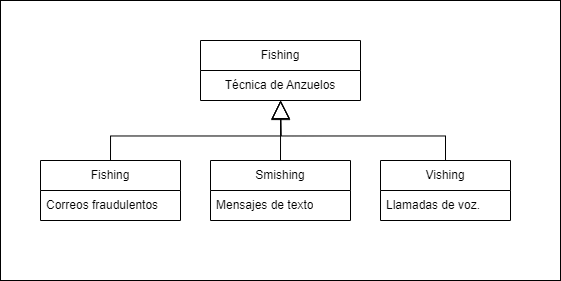

The diagram above was exported from draw.io. Its source (the exported page's mxGraphModel, read from the mxfile embedded in the PNG):
<mxGraphModel dx="1147" dy="707" grid="1" gridSize="10" guides="1" tooltips="1" connect="1" arrows="1" fold="1" page="1" pageScale="1" pageWidth="827" pageHeight="1169" math="0" shadow="0">
  <root>
    <mxCell id="WIyWlLk6GJQsqaUBKTNV-0" />
    <mxCell id="WIyWlLk6GJQsqaUBKTNV-1" parent="WIyWlLk6GJQsqaUBKTNV-0" />
    <mxCell id="eGPqcSIhmIPPBQtSbDIh-1" value="Fishing" style="swimlane;fontStyle=0;childLayout=stackLayout;horizontal=1;startSize=30;horizontalStack=0;resizeParent=1;resizeParentMax=0;resizeLast=0;collapsible=1;marginBottom=0;whiteSpace=wrap;html=1;fillColor=none;" vertex="1" parent="WIyWlLk6GJQsqaUBKTNV-1">
      <mxGeometry x="240" y="200" width="160" height="60" as="geometry" />
    </mxCell>
    <mxCell id="eGPqcSIhmIPPBQtSbDIh-2" value="Técnica de Anzuelos" style="text;strokeColor=none;fillColor=none;align=center;verticalAlign=middle;spacingLeft=4;spacingRight=4;overflow=hidden;points=[[0,0.5],[1,0.5]];portConstraint=eastwest;rotatable=0;whiteSpace=wrap;html=1;" vertex="1" parent="eGPqcSIhmIPPBQtSbDIh-1">
      <mxGeometry y="30" width="160" height="30" as="geometry" />
    </mxCell>
    <mxCell id="eGPqcSIhmIPPBQtSbDIh-13" style="edgeStyle=orthogonalEdgeStyle;rounded=0;orthogonalLoop=1;jettySize=auto;html=1;exitX=0.5;exitY=0;exitDx=0;exitDy=0;endSize=16;endArrow=block;endFill=0;" edge="1" parent="WIyWlLk6GJQsqaUBKTNV-1" source="eGPqcSIhmIPPBQtSbDIh-5">
      <mxGeometry relative="1" as="geometry">
        <mxPoint x="320" y="260" as="targetPoint" />
      </mxGeometry>
    </mxCell>
    <mxCell id="eGPqcSIhmIPPBQtSbDIh-5" value="Fishing" style="swimlane;fontStyle=0;childLayout=stackLayout;horizontal=1;startSize=30;horizontalStack=0;resizeParent=1;resizeParentMax=0;resizeLast=0;collapsible=1;marginBottom=0;whiteSpace=wrap;html=1;fillColor=none;" vertex="1" parent="WIyWlLk6GJQsqaUBKTNV-1">
      <mxGeometry x="80" y="320" width="140" height="60" as="geometry" />
    </mxCell>
    <mxCell id="eGPqcSIhmIPPBQtSbDIh-6" value="Correos fraudulentos" style="text;strokeColor=none;fillColor=none;align=left;verticalAlign=middle;spacingLeft=4;spacingRight=4;overflow=hidden;points=[[0,0.5],[1,0.5]];portConstraint=eastwest;rotatable=0;whiteSpace=wrap;html=1;" vertex="1" parent="eGPqcSIhmIPPBQtSbDIh-5">
      <mxGeometry y="30" width="140" height="30" as="geometry" />
    </mxCell>
    <mxCell id="eGPqcSIhmIPPBQtSbDIh-7" value="Smishing" style="swimlane;fontStyle=0;childLayout=stackLayout;horizontal=1;startSize=30;horizontalStack=0;resizeParent=1;resizeParentMax=0;resizeLast=0;collapsible=1;marginBottom=0;whiteSpace=wrap;html=1;fillColor=none;" vertex="1" parent="WIyWlLk6GJQsqaUBKTNV-1">
      <mxGeometry x="250" y="320" width="140" height="60" as="geometry" />
    </mxCell>
    <mxCell id="eGPqcSIhmIPPBQtSbDIh-8" value="Mensajes de texto" style="text;strokeColor=none;fillColor=none;align=left;verticalAlign=middle;spacingLeft=4;spacingRight=4;overflow=hidden;points=[[0,0.5],[1,0.5]];portConstraint=eastwest;rotatable=0;whiteSpace=wrap;html=1;" vertex="1" parent="eGPqcSIhmIPPBQtSbDIh-7">
      <mxGeometry y="30" width="140" height="30" as="geometry" />
    </mxCell>
    <mxCell id="eGPqcSIhmIPPBQtSbDIh-12" style="edgeStyle=orthogonalEdgeStyle;rounded=0;orthogonalLoop=1;jettySize=auto;html=1;exitX=0.5;exitY=0;exitDx=0;exitDy=0;endArrow=block;endFill=0;endSize=16;" edge="1" parent="WIyWlLk6GJQsqaUBKTNV-1" source="eGPqcSIhmIPPBQtSbDIh-9">
      <mxGeometry relative="1" as="geometry">
        <mxPoint x="320" y="260" as="targetPoint" />
      </mxGeometry>
    </mxCell>
    <mxCell id="eGPqcSIhmIPPBQtSbDIh-9" value="Vishing" style="swimlane;fontStyle=0;childLayout=stackLayout;horizontal=1;startSize=30;horizontalStack=0;resizeParent=1;resizeParentMax=0;resizeLast=0;collapsible=1;marginBottom=0;whiteSpace=wrap;html=1;fillColor=none;" vertex="1" parent="WIyWlLk6GJQsqaUBKTNV-1">
      <mxGeometry x="420" y="320" width="130" height="60" as="geometry" />
    </mxCell>
    <mxCell id="eGPqcSIhmIPPBQtSbDIh-10" value="Llamadas de voz." style="text;strokeColor=none;fillColor=none;align=left;verticalAlign=middle;spacingLeft=4;spacingRight=4;overflow=hidden;points=[[0,0.5],[1,0.5]];portConstraint=eastwest;rotatable=0;whiteSpace=wrap;html=1;" vertex="1" parent="eGPqcSIhmIPPBQtSbDIh-9">
      <mxGeometry y="30" width="130" height="30" as="geometry" />
    </mxCell>
    <mxCell id="eGPqcSIhmIPPBQtSbDIh-11" style="edgeStyle=orthogonalEdgeStyle;rounded=0;orthogonalLoop=1;jettySize=auto;html=1;exitX=0.5;exitY=0;exitDx=0;exitDy=0;entryX=0.501;entryY=1;entryDx=0;entryDy=0;entryPerimeter=0;endArrow=block;endFill=0;strokeWidth=1;endSize=17;" edge="1" parent="WIyWlLk6GJQsqaUBKTNV-1" source="eGPqcSIhmIPPBQtSbDIh-7" target="eGPqcSIhmIPPBQtSbDIh-2">
      <mxGeometry relative="1" as="geometry" />
    </mxCell>
    <mxCell id="eGPqcSIhmIPPBQtSbDIh-14" value="" style="rounded=0;whiteSpace=wrap;html=1;fillColor=none;" vertex="1" parent="WIyWlLk6GJQsqaUBKTNV-1">
      <mxGeometry x="40" y="160" width="560" height="280" as="geometry" />
    </mxCell>
  </root>
</mxGraphModel>